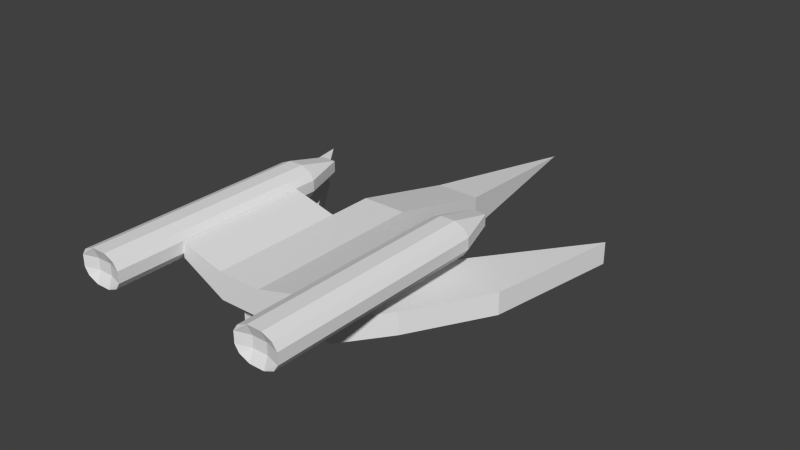 # Source: FighterA.blend  (saved by Blender 2.73.0; exported with 4.5.12 LTS)
import bpy
from mathutils import Matrix  # noqa: F401  (used for matrix-valued properties, if any)

bpy.ops.wm.read_factory_settings(use_empty=True)
scene = bpy.context.scene
scene.name = 'Scene'

# ---- collections
col_collection_1 = bpy.data.collections.new('Collection 1'); scene.collection.children.link(col_collection_1)

# ---- world
world_world = bpy.data.worlds.new('World'); scene.world = world_world
world_world.color = (0.05088, 0.05088, 0.05088)
world_world.use_sun_shadow = False
world_world.sun_shadow_jitter_overblur = 0.0
world_world.cycles.sampling_method = 'MANUAL'
world_world.cycles.sample_map_resolution = 256

# ---- meshes
me_cube_009 = bpy.data.meshes.new('Cube.009')
me_cube_009.from_pydata([(-1.0, -4.5, -0.5), (-1.0, 1.0, -0.5), (1.0, 1.0, -0.5), (1.0, -4.5, -0.5), (-1.0, -4.5, 0.5), (-1.0, 1.0, 0.5), (1.0, 1.0, 0.5), (1.0, -4.5, 0.5), (4.5, 1.0, -0.5), (2.5, -2.5, -0.5), (4.5, 1.0, 0.5), (2.5, -2.5, 0.5), (1.0, 1.0, -0.5), (1.0, 1.0, 0.5), (4.5, 1.0, -0.5), (4.5, 1.0, 0.5), (1.0, 1.0, -0.5), (1.0, 1.0, 0.5), (5.5, 7.0, -0.5), (5.5, 7.0, 0.5)], [], [(4, 5, 1, 0), (5, 6, 2, 1), (3, 2, 8, 9), (7, 4, 0, 3), (0, 1, 2, 3), (7, 6, 5, 4), (10, 11, 9, 8), (7, 3, 9, 11), (6, 7, 11, 10), (6, 10, 15, 13), (13, 15, 19, 17), (8, 2, 12, 14), (10, 8, 14, 15), (2, 6, 13, 12), (16, 17, 19, 18), (14, 12, 16, 18), (15, 14, 18, 19), (12, 13, 17, 16)])
me_cube_009.use_remesh_preserve_volume = False
me_cube_009.use_remesh_preserve_attributes = False
me_cube_009.use_mirror_vertex_groups = False
me_cube_009.update()
me_cube_008 = bpy.data.meshes.new('Cube.008')
me_cube_008.from_pydata([(-1.0, -4.5, -0.5), (-1.0, 1.0, -0.5), (1.0, 1.0, -0.5), (1.0, -4.5, -0.5), (-1.0, -4.5, 0.5), (-1.0, 1.0, 0.5), (1.0, 1.0, 0.5), (1.0, -4.5, 0.5), (4.5, 1.0, -0.5), (2.5, -2.5, -0.5), (4.5, 1.0, 0.5), (2.5, -2.5, 0.5), (1.0, 1.0, -0.5), (1.0, 1.0, 0.5), (4.5, 1.0, -0.5), (4.5, 1.0, 0.5), (1.0, 1.0, -0.5), (1.0, 1.0, 0.5), (5.5, 7.0, -0.5), (5.5, 7.0, 0.5)], [], [(4, 5, 1, 0), (5, 6, 2, 1), (3, 2, 8, 9), (7, 4, 0, 3), (0, 1, 2, 3), (7, 6, 5, 4), (10, 11, 9, 8), (7, 3, 9, 11), (6, 7, 11, 10), (6, 10, 15, 13), (13, 15, 19, 17), (8, 2, 12, 14), (10, 8, 14, 15), (2, 6, 13, 12), (16, 17, 19, 18), (14, 12, 16, 18), (15, 14, 18, 19), (12, 13, 17, 16)])
me_cube_008.use_remesh_preserve_volume = False
me_cube_008.use_remesh_preserve_attributes = False
me_cube_008.use_mirror_vertex_groups = False
me_cube_008.update()
me_cube_007 = bpy.data.meshes.new('Cube.007')
me_cube_007.from_pydata([(-0.8, -6.0, -0.3), (-0.8, 4.0, -0.3), (0.8, 4.0, -0.3), (0.8, -6.0, -0.3), (-0.8, -6.0, 0.8), (-0.8, 4.0, 0.8), (0.8, 4.0, 0.8), (0.8, -6.0, 0.8), (-1.0, -6.0, 0.0), (-1.0, -6.0, 0.5), (-0.8, -2.667, 0.8), (-0.8, 0.6667, 0.8), (-1.0, 4.0, 0.5), (-1.0, 4.0, 0.0), (-0.8, 0.6667, -0.3), (-0.8, -2.667, -0.3), (-0.3333, 4.0, 1.0), (0.3333, 4.0, 1.0), (1.0, 4.0, 0.5), (1.0, 4.0, 0.0), (0.3333, 4.0, -0.5), (-0.3333, 4.0, -0.5), (0.8, 0.6667, 0.8), (0.8, -2.667, 0.8), (1.0, -6.0, 0.5), (1.0, -6.0, 0.0), (0.8, -2.667, -0.3), (0.8, 0.6667, -0.3), (0.3333, -6.0, 1.0), (-0.3333, -6.0, 1.0), (-0.3333, -6.0, -0.5), (0.3333, -6.0, -0.5), (0.3333, -2.667, 1.0), (-0.3333, -2.667, 1.0), (0.3333, 0.6667, 1.0), (-0.3333, 0.6667, 1.0), (-0.3333, -2.667, -0.5), (0.3333, -2.667, -0.5), (-0.3333, 0.6667, -0.5), (0.3333, 0.6667, -0.5), (0.3333, -5.8, 0.5), (0.3333, -5.8, 0.0), (-0.3333, -5.8, 0.5), (-0.3333, -5.8, 0.0), (1.0, 0.6667, 0.5), (1.0, 0.6667, 0.0), (1.0, -2.667, 0.5), (1.0, -2.667, 0.0), (-0.3333, 6.0, 0.5), (-0.3333, 6.0, 0.0), (0.3333, 6.0, 0.5), (0.3333, 6.0, 0.0), (-1.0, -2.667, 0.5), (-1.0, -2.667, 0.0), (-1.0, 0.6667, 0.5), (-1.0, 0.6667, 0.0)], [], [(55, 13, 1, 14), (51, 19, 2, 20), (47, 25, 3, 26), (43, 8, 0, 30), (39, 20, 2, 27), (35, 16, 5, 11), (29, 33, 10, 4), (33, 35, 11, 10), (7, 23, 32, 28), (28, 32, 33, 29), (23, 22, 34, 32), (32, 34, 35, 33), (22, 6, 17, 34), (34, 17, 16, 35), (31, 37, 26, 3), (37, 39, 27, 26), (0, 15, 36, 30), (30, 36, 37, 31), (15, 14, 38, 36), (36, 38, 39, 37), (14, 1, 21, 38), (38, 21, 20, 39), (25, 41, 31, 3), (41, 43, 30, 31), (7, 28, 40, 24), (24, 40, 41, 25), (28, 29, 42, 40), (40, 42, 43, 41), (29, 4, 9, 42), (42, 9, 8, 43), (19, 45, 27, 2), (45, 47, 26, 27), (6, 22, 44, 18), (18, 44, 45, 19), (22, 23, 46, 44), (44, 46, 47, 45), (23, 7, 24, 46), (46, 24, 25, 47), (13, 49, 21, 1), (49, 51, 20, 21), (5, 16, 48, 12), (12, 48, 49, 13), (16, 17, 50, 48), (48, 50, 51, 49), (17, 6, 18, 50), (50, 18, 19, 51), (8, 53, 15, 0), (53, 55, 14, 15), (4, 10, 52, 9), (9, 52, 53, 8), (10, 11, 54, 52), (52, 54, 55, 53), (11, 5, 12, 54), (54, 12, 13, 55)])
me_cube_007.use_remesh_preserve_volume = False
me_cube_007.use_remesh_preserve_attributes = False
me_cube_007.use_mirror_vertex_groups = False
me_cube_007.update()
me_cube_005 = bpy.data.meshes.new('Cube.005')
me_cube_005.from_pydata([(-0.8, -6.0, -0.3), (-0.8, 4.0, -0.3), (0.8, 4.0, -0.3), (0.8, -6.0, -0.3), (-0.8, -6.0, 0.8), (-0.8, 4.0, 0.8), (0.8, 4.0, 0.8), (0.8, -6.0, 0.8), (-1.0, -6.0, 0.0), (-1.0, -6.0, 0.5), (-0.8, -2.667, 0.8), (-0.8, 0.6667, 0.8), (-1.0, 4.0, 0.5), (-1.0, 4.0, 0.0), (-0.8, 0.6667, -0.3), (-0.8, -2.667, -0.3), (-0.3333, 4.0, 1.0), (0.3333, 4.0, 1.0), (1.0, 4.0, 0.5), (1.0, 4.0, 0.0), (0.3333, 4.0, -0.5), (-0.3333, 4.0, -0.5), (0.8, 0.6667, 0.8), (0.8, -2.667, 0.8), (1.0, -6.0, 0.5), (1.0, -6.0, 0.0), (0.8, -2.667, -0.3), (0.8, 0.6667, -0.3), (0.3333, -6.0, 1.0), (-0.3333, -6.0, 1.0), (-0.3333, -6.0, -0.5), (0.3333, -6.0, -0.5), (0.3333, -2.667, 1.0), (-0.3333, -2.667, 1.0), (0.3333, 0.6667, 1.0), (-0.3333, 0.6667, 1.0), (-0.3333, -2.667, -0.5), (0.3333, -2.667, -0.5), (-0.3333, 0.6667, -0.5), (0.3333, 0.6667, -0.5), (0.3333, -5.8, 0.5), (0.3333, -5.8, 0.0), (-0.3333, -5.8, 0.5), (-0.3333, -5.8, 0.0), (1.0, 0.6667, 0.5), (1.0, 0.6667, 0.0), (1.0, -2.667, 0.5), (1.0, -2.667, 0.0), (-0.3333, 6.0, 0.5), (-0.3333, 6.0, 0.0), (0.3333, 6.0, 0.5), (0.3333, 6.0, 0.0), (-1.0, -2.667, 0.5), (-1.0, -2.667, 0.0), (-1.0, 0.6667, 0.5), (-1.0, 0.6667, 0.0)], [], [(55, 13, 1, 14), (51, 19, 2, 20), (47, 25, 3, 26), (43, 8, 0, 30), (39, 20, 2, 27), (35, 16, 5, 11), (29, 33, 10, 4), (33, 35, 11, 10), (7, 23, 32, 28), (28, 32, 33, 29), (23, 22, 34, 32), (32, 34, 35, 33), (22, 6, 17, 34), (34, 17, 16, 35), (31, 37, 26, 3), (37, 39, 27, 26), (0, 15, 36, 30), (30, 36, 37, 31), (15, 14, 38, 36), (36, 38, 39, 37), (14, 1, 21, 38), (38, 21, 20, 39), (25, 41, 31, 3), (41, 43, 30, 31), (7, 28, 40, 24), (24, 40, 41, 25), (28, 29, 42, 40), (40, 42, 43, 41), (29, 4, 9, 42), (42, 9, 8, 43), (19, 45, 27, 2), (45, 47, 26, 27), (6, 22, 44, 18), (18, 44, 45, 19), (22, 23, 46, 44), (44, 46, 47, 45), (23, 7, 24, 46), (46, 24, 25, 47), (13, 49, 21, 1), (49, 51, 20, 21), (5, 16, 48, 12), (12, 48, 49, 13), (16, 17, 50, 48), (48, 50, 51, 49), (17, 6, 18, 50), (50, 18, 19, 51), (8, 53, 15, 0), (53, 55, 14, 15), (4, 10, 52, 9), (9, 52, 53, 8), (10, 11, 54, 52), (52, 54, 55, 53), (11, 5, 12, 54), (54, 12, 13, 55)])
me_cube_005.use_remesh_preserve_volume = False
me_cube_005.use_remesh_preserve_attributes = False
me_cube_005.use_mirror_vertex_groups = False
me_cube_005.update()
me_cube_004 = bpy.data.meshes.new('Cube.004')
me_cube_004.from_pydata([(-1.0, -5.0, -1.0), (-1.0, 1.0, -1.0), (1.0, 1.0, -1.0), (1.0, -5.0, -1.0), (-1.0, -5.0, 0.2), (-1.0, 1.0, 0.2), (1.0, 1.0, 0.2), (1.0, -5.0, 0.2), (-3.0, -5.0, 0.06667), (-3.0, -5.0, 0.7333), (-1.0, -3.0, 0.2), (-1.0, -1.0, 0.2), (-3.0, 1.0, 0.7333), (-3.0, 1.0, 0.06667), (-1.0, -1.0, -1.0), (-1.0, -3.0, -1.0), (-3.0, -3.0, 0.7333), (-3.0, -3.0, 0.06667), (-3.0, -1.0, 0.7333), (-3.0, -1.0, 0.06667), (3.0, 1.0, 0.7333), (3.0, 1.0, 0.06667), (1.0, -1.0, 0.2), (1.0, -3.0, 0.2), (3.0, -5.0, 0.7333), (3.0, -5.0, 0.06667), (1.0, -3.0, -1.0), (1.0, -1.0, -1.0), (3.0, -1.0, 0.7333), (3.0, -1.0, 0.06667), (3.0, -3.0, 0.7333), (3.0, -3.0, 0.06667)], [], [(19, 13, 1, 14), (5, 6, 20, 21, 2, 1, 13, 12), (31, 25, 3, 26), (7, 4, 9, 8, 0, 3, 25, 24), (0, 15, 14, 1, 2, 27, 26, 3), (7, 23, 22, 6, 5, 11, 10, 4), (8, 17, 15, 0), (17, 19, 14, 15), (4, 10, 16, 9), (9, 16, 17, 8), (10, 11, 18, 16), (16, 18, 19, 17), (11, 5, 12, 18), (18, 12, 13, 19), (21, 29, 27, 2), (29, 31, 26, 27), (6, 22, 28, 20), (20, 28, 29, 21), (22, 23, 30, 28), (28, 30, 31, 29), (23, 7, 24, 30), (30, 24, 25, 31)])
me_cube_004.use_remesh_preserve_volume = False
me_cube_004.use_remesh_preserve_attributes = False
me_cube_004.use_mirror_vertex_groups = False
me_cube_004.update()
me_cube_003 = bpy.data.meshes.new('Cube.003')
me_cube_003.from_pydata([(-1.0, -11.0, -0.5), (-1.0, 1.0, -0.5), (1.0, 1.0, -0.5), (1.0, -11.0, -0.5), (-1.0, -11.0, 1.0), (-1.0, 1.0, 1.0), (1.0, 1.0, 1.0), (1.0, -11.0, 1.0), (-1.0, -5.0, -0.5), (0.0, 1.0, -0.5), (1.0, -5.0, -0.5), (0.0, -11.0, -1.5), (0.0, -5.0, -1.5), (0.0, -2.0, -1.5)], [], [(4, 5, 1, 8, 0), (5, 6, 2, 9, 1), (6, 7, 3, 10, 2), (7, 4, 0, 11, 3), (12, 13, 9, 2, 10), (7, 6, 5, 4), (11, 12, 10, 3), (0, 8, 12, 11), (8, 1, 9, 13, 12)])
me_cube_003.use_remesh_preserve_volume = False
me_cube_003.use_remesh_preserve_attributes = False
me_cube_003.use_mirror_vertex_groups = False
me_cube_003.update()
me_cube_002 = bpy.data.meshes.new('Cube.002')
me_cube_002.from_pydata([(-1.0, 6.0, -2.5), (0.0, 14.0, -2.0), (1.0, 6.0, -2.5), (-1.0, 6.0, -1.0), (1.0, 6.0, -1.0)], [], [(4, 3, 0, 2), (3, 1, 0), (1, 4, 2), (0, 1, 2), (4, 1, 3)])
_ca = me_cube_002.color_attributes.new('Col', 'BYTE_COLOR', 'CORNER')
_ca.data.foreach_set('color', [1.0, 1.0, 1.0, 1.0, 1.0, 1.0, 1.0, 1.0, 1.0, 1.0, 1.0, 1.0, 1.0, 1.0, 1.0, 1.0, 1.0, 1.0, 1.0, 1.0, 1.0, 1.0, 1.0, 1.0, 1.0, 1.0, 1.0, 1.0, 1.0, 1.0, 1.0, 1.0, 1.0, 1.0, 1.0, 1.0, 1.0, 1.0, 1.0, 1.0, 1.0, 1.0, 1.0, 1.0, 1.0, 1.0, 1.0, 1.0, 1.0, 1.0, 1.0, 1.0, 1.0, 1.0, 1.0, 1.0, 1.0, 1.0, 1.0, 1.0, 1.0, 1.0, 1.0, 1.0])
me_cube_002.use_remesh_preserve_volume = False
me_cube_002.use_remesh_preserve_attributes = False
me_cube_002.use_mirror_vertex_groups = False
me_cube_002.update()
me_cube_001 = bpy.data.meshes.new('Cube.001')
me_cube_001.from_pydata([(-1.0, -1.0, -1.0), (-1.0, 6.0, -1.0), (1.0, 6.0, -1.0), (1.0, -1.0, -1.0), (-1.0, -1.0, 0.2), (-1.0, 1.0, 0.2), (1.0, 1.0, 0.2), (1.0, -1.0, 0.2)], [], [(4, 5, 1, 0), (5, 6, 2, 1), (6, 7, 3, 2), (7, 4, 0, 3), (0, 1, 2, 3), (7, 6, 5, 4)])
me_cube_001.use_remesh_preserve_volume = False
me_cube_001.use_remesh_preserve_attributes = False
me_cube_001.use_mirror_vertex_groups = False
me_cube_001.update()

# ---- objects
ob_left_wing = bpy.data.objects.new('Left Wing', me_cube_009)
ob_right_wing = bpy.data.objects.new('Right Wing', me_cube_008)
ob_left_engine = bpy.data.objects.new('Left Engine', me_cube_007)
ob_right_engine = bpy.data.objects.new('Right Engine', me_cube_005)
ob_enginemount = bpy.data.objects.new('EngineMount', me_cube_004)
ob_body = bpy.data.objects.new('Body', me_cube_003)
ob_nose = bpy.data.objects.new('Nose', me_cube_002)
ob_cockpit = bpy.data.objects.new('Cockpit', me_cube_001)

# ---- transforms, parenting, visibility, modifiers, constraints
ob_left_wing.location = (-2.1, 0.0001038, -0.4824)
ob_left_wing.rotation_euler = (-0.0, 3.142, -0.0)
ob_left_wing.lineart.crease_threshold = 0.0
ob_right_wing.location = (1.9, 0.0001038, -0.4824)
ob_right_wing.lineart.crease_threshold = 0.0
ob_left_engine.location = (-4.096, -2.997, 1.302)
ob_left_engine.lineart.crease_threshold = 0.0
ob_right_engine.location = (3.904, -2.997, 1.302)
ob_right_engine.lineart.crease_threshold = 0.0
ob_enginemount.location = (-0.1054, -0.9989, 1.024)
ob_enginemount.lineart.crease_threshold = 0.0
ob_body.location = (-0.1054, 6.001, -0.9757)
ob_body.lineart.crease_threshold = 0.0
ob_nose.location = (-0.1054, 1.001, 1.024)
ob_nose.lineart.crease_threshold = 0.0
ob_cockpit.location = (-0.1054, 1.001, 1.024)
ob_cockpit.lineart.crease_threshold = 0.0

# ---- collection membership
col_collection_1.objects.link(ob_left_wing)
col_collection_1.objects.link(ob_right_wing)
col_collection_1.objects.link(ob_left_engine)
col_collection_1.objects.link(ob_right_engine)
col_collection_1.objects.link(ob_enginemount)
col_collection_1.objects.link(ob_body)
col_collection_1.objects.link(ob_nose)
col_collection_1.objects.link(ob_cockpit)

# ---- scene / render settings (as saved in the file)
scene.frame_start = 1; scene.frame_end = 250; scene.frame_set(0)
scene.render.engine = 'BLENDER_EEVEE_NEXT'
scene.render.resolution_percentage = 50
scene.render.dither_intensity = 0.0
scene.cycles.use_denoising = False
scene.cycles.samples = 10
scene.cycles.sampling_pattern = 'TABULATED_SOBOL'
scene.cycles.light_sampling_threshold = 0.0
scene.cycles.use_adaptive_sampling = False
scene.cycles.use_light_tree = False
scene.cycles.blur_glossy = 0.0
scene.cycles.pixel_filter_type = 'GAUSSIAN'
scene.cycles.sample_clamp_indirect = 0.0
scene.view_settings.view_transform = 'Standard'
bpy.context.view_layer.update()

# ---- added for rendering (the .blend has no active camera and no usable light): camera, sun
cam_auto = bpy.data.cameras.new('AutoCamera')
cam_auto.lens = 50.0
cam_auto.sensor_width = 36.0
cam_auto.clip_end = 1000.0
ob_auto_camera = bpy.data.objects.new('AutoCamera', cam_auto)
scene.collection.objects.link(ob_auto_camera)
ob_auto_camera.location = (26.4543, -28.863, 21.1566)
ob_auto_camera.rotation_euler = (1.09748, -7.21219e-08, 0.694738)
scene.camera = ob_auto_camera
light_auto_sun = bpy.data.lights.new('AutoSun', 'SUN')
light_auto_sun.energy = 3.0
light_auto_sun.angle = 0.0523599
ob_auto_sun = bpy.data.objects.new('AutoSun', light_auto_sun)
scene.collection.objects.link(ob_auto_sun)
ob_auto_sun.rotation_euler = (0.872665, 0.174533, 0.523599)
bpy.context.view_layer.update()
